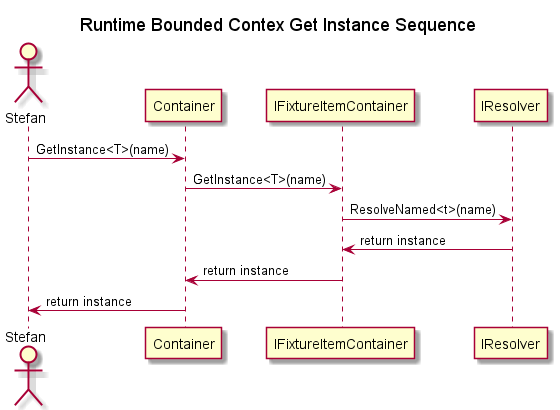

The diagram above was rendered by PlantUML. Its source (embedded in the PNG):
@startuml GetInstancesSequence

title Runtime Bounded Contex Get Instance Sequence


actor Stefan
participant Container
participant IFixtureItemContainer
participant IResolver

Stefan -> Container: GetInstance<T>(name)
Container -> IFixtureItemContainer: GetInstance<T>(name)
IFixtureItemContainer -> IResolver: ResolveNamed<t>(name)
IResolver -> IFixtureItemContainer: return instance
IFixtureItemContainer -> Container: return instance
Container -> Stefan: return instance

@enduml